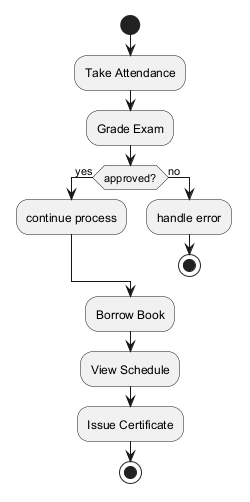

The diagram above was rendered by PlantUML. Its source (embedded in the PNG):
@startuml
skinparam backgroundColor #FFFFFF
skinparam classBackgroundColor #F1F8E9
skinparam classBorderColor #33691E
start
:Take Attendance;
:Grade Exam;
if (approved?) then (yes)
:continue process;
else (no)
:handle error;
stop
endif
:Borrow Book;
:View Schedule;
:Issue Certificate;
stop
@enduml